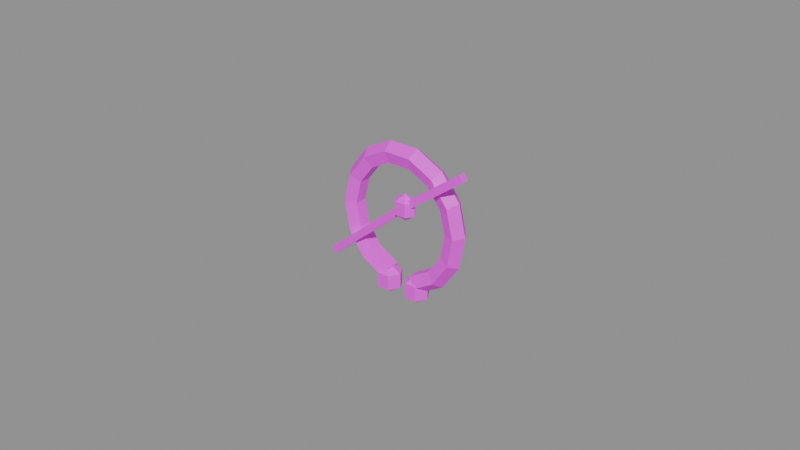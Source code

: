 # Source: item.copper_brooch.blend  (saved by Blender 5.2.45; exported with 4.5.12 LTS)
import bpy
from mathutils import Matrix  # noqa: F401  (used for matrix-valued properties, if any)

bpy.ops.wm.read_factory_settings(use_empty=True)
scene = bpy.context.scene
scene.name = 'Scene'

# ---- images (referenced by path relative to the original .blend; pixels are not part of the script)
import os
ASSET_DIR = os.environ.get("B2B_ASSET_DIR", "")  # directory of the original .blend (textures are referenced by path, not embedded)
HERE = os.path.dirname(os.path.abspath(__file__))  # packed textures are extracted next to this script under _unpacked/

def load_image(name, relpath, width, height, colorspace="sRGB"):
    """Load a texture the original file referenced (path relative to the .blend, or extracted next to this script)."""
    p = next((c for c in (os.path.join(HERE, relpath), os.path.join(ASSET_DIR, relpath)) if relpath and os.path.exists(c)), "")
    if p:
        img = bpy.data.images.load(p, check_existing=True)
        img.name = name
    else:  # same state as the original file: an image datablock whose file is absent (Cycles renders it pink)
        img = bpy.data.images.new(name, width, height)
        img.source = "FILE"
        img.filepath = "//" + (relpath or name)
    img.colorspace_settings.name = colorspace
    return img
img_palette_png = load_image('palette.png', 'palette.png', 1024, 1024, 'sRGB')

# ---- materials (node trees are filled in below, after node groups)
mat_palette = bpy.data.materials.new('palette')

# ---- material node trees
mat_palette.use_nodes = True; mat_palette.node_tree.nodes.clear()
_N = mat_palette.node_tree.nodes; _L = mat_palette.node_tree.links
n0 = _N.new('ShaderNodeBsdfPrincipled'); n0.name = 'Principled BSDF'; n0.location = (-200, 100)
n0.inputs[10].default_value = 0.005
n1 = _N.new('ShaderNodeOutputMaterial'); n1.name = 'Material Output'; n1.location = (200, 100)
n2 = _N.new('ShaderNodeTexImage'); n2.name = 'Image Texture'; n2.location = (0, 0)
n2.image = img_palette_png
n2.interpolation = 'Closest'
_L.new(n0.outputs[0], n1.inputs[0])
_L.new(n2.outputs[0], n0.inputs[0])
n1.is_active_output = True

# ---- meshes
me_item_copper_brooch = bpy.data.meshes.new('item.copper_brooch')
me_item_copper_brooch.from_pydata([(0.004006, 0.00365, -0.01555), (0.005729, 0.004887, -0.01894), (0.006795, 0.001649, -0.02103), (0.005729, -0.001589, -0.01894), (0.004006, -0.000352, -0.01555), (0.01094, 0.00365, -0.01165), (0.01332, 0.004887, -0.01455), (0.01479, 0.001649, -0.01635), (0.01332, -0.001589, -0.01455), (0.01094, -0.000352, -0.01165), (0.01525, 0.00365, -0.005422), (0.01857, 0.004887, -0.00697), (0.02062, 0.001649, -0.007927), (0.01857, -0.001589, -0.00697), (0.01525, -0.000352, -0.005422), (0.01665, 0.00365, 0.002162), (0.02027, 0.004887, 0.002267), (0.02251, 0.001649, 0.002332), (0.02027, -0.001589, 0.002267), (0.01665, -0.000352, 0.002162), (0.01486, 0.00365, 0.009654), (0.0181, 0.004887, 0.01139), (0.0201, 0.001649, 0.01247), (0.0181, -0.001589, 0.01139), (0.01486, -0.000352, 0.009654), (0.01024, 0.00365, 0.01562), (0.01247, 0.004887, 0.01866), (0.01384, 0.001649, 0.02054), (0.01247, -0.001589, 0.01866), (0.01024, -0.000352, 0.01562), (0.003662, 0.00365, 0.01892), (0.004455, 0.004887, 0.02268), (0.004945, 0.001649, 0.025), (0.004455, -0.001589, 0.02268), (0.003662, -0.000352, 0.01892), (-0.003612, 0.00365, 0.01892), (-0.004404, 0.004887, 0.02268), (-0.004894, 0.001649, 0.025), (-0.004404, -0.001589, 0.02268), (-0.003612, -0.000352, 0.01892), (-0.01019, 0.00365, 0.01562), (-0.01242, 0.004887, 0.01866), (-0.01379, 0.001649, 0.02054), (-0.01242, -0.001589, 0.01866), (-0.01019, -0.000352, 0.01562), (-0.01481, 0.00365, 0.009654), (-0.01805, 0.004887, 0.01139), (-0.02005, 0.001649, 0.01247), (-0.01805, -0.001589, 0.01139), (-0.01481, -0.000352, 0.009654), (-0.0166, 0.00365, 0.002162), (-0.02022, 0.004887, 0.002267), (-0.02246, 0.001649, 0.002332), (-0.02022, -0.001589, 0.002267), (-0.0166, -0.000352, 0.002162), (-0.0152, 0.00365, -0.005422), (-0.01852, 0.004887, -0.00697), (-0.02057, 0.001649, -0.007927), (-0.01852, -0.001589, -0.00697), (-0.0152, -0.000352, -0.005422), (-0.01089, 0.00365, -0.01165), (-0.01327, 0.004887, -0.01455), (-0.01474, 0.001649, -0.01635), (-0.01327, -0.001589, -0.01455), (-0.01089, -0.000352, -0.01165), (-0.003955, 0.00365, -0.01555), (-0.005679, 0.004887, -0.01894), (-0.006744, 0.001649, -0.02103), (-0.005679, -0.001589, -0.01894), (-0.003955, -0.000352, -0.01555), (0.009202, 0.001649, -0.01773), (0.007227, 0.005, -0.01773), (0.003279, 0.005, -0.01773), (0.001304, 0.001649, -0.01773), (0.003279, -0.001702, -0.01773), (0.007227, -0.001702, -0.01773), (0.009202, 0.001649, -0.02258), (0.007227, 0.005, -0.02258), (0.003279, 0.005, -0.02258), (0.001304, 0.001649, -0.02258), (0.003279, -0.001702, -0.02258), (0.007227, -0.001702, -0.02258), (0.005253, 0.001649, -0.01531), (0.005253, 0.001649, -0.025), (-0.001254, 0.001649, -0.01773), (-0.003228, 0.005, -0.01773), (-0.007176, 0.005, -0.01773), (-0.009151, 0.001649, -0.01773), (-0.007176, -0.001702, -0.01773), (-0.003228, -0.001702, -0.01773), (-0.001254, 0.001649, -0.02258), (-0.003228, 0.005, -0.02258), (-0.007176, 0.005, -0.02258), (-0.009151, 0.001649, -0.02258), (-0.007176, -0.001702, -0.02258), (-0.003228, -0.001702, -0.02258), (-0.005202, 0.001649, -0.01531), (-0.005202, 0.001649, -0.025), (-0.025, -0.000339, -0.01458), (-0.02358, -0.000339, -0.0165), (-0.02358, -0.002746, -0.0165), (-0.025, -0.002746, -0.01458), (0.00339, -0.001403, 0.009114), (0.004766, -0.001403, 0.007166), (0.004766, -0.00381, 0.007166), (0.00339, -0.00381, 0.009114), (0.02369, -0.001403, 0.02421), (0.025, -0.001403, 0.02221), (0.025, -0.00381, 0.02221), (0.02369, -0.00381, 0.02421), (0.007588, -0.002606, 0.01029), (0.005833, -0.0002128, 0.01029), (0.002323, -0.0002128, 0.01029), (0.0005684, -0.002606, 0.01029), (0.002323, -0.005, 0.01029), (0.005833, -0.005, 0.01029), (0.007588, -0.002606, 0.005987), (0.005833, -0.0002128, 0.005987), (0.002323, -0.0002128, 0.005987), (0.0005684, -0.002606, 0.005987), (0.002323, -0.005, 0.005987), (0.005833, -0.005, 0.005987), (0.004078, -0.002606, 0.01245), (0.004078, -0.002606, 0.003834)], [], [(0, 5, 6, 1), (1, 6, 7, 2), (2, 7, 8, 3), (3, 8, 9, 4), (4, 9, 5, 0), (5, 10, 11, 6), (6, 11, 12, 7), (7, 12, 13, 8), (8, 13, 14, 9), (9, 14, 10, 5), (10, 15, 16, 11), (11, 16, 17, 12), (12, 17, 18, 13), (13, 18, 19, 14), (14, 19, 15, 10), (15, 20, 21, 16), (16, 21, 22, 17), (17, 22, 23, 18), (18, 23, 24, 19), (19, 24, 20, 15), (20, 25, 26, 21), (21, 26, 27, 22), (22, 27, 28, 23), (23, 28, 29, 24), (24, 29, 25, 20), (25, 30, 31, 26), (26, 31, 32, 27), (27, 32, 33, 28), (28, 33, 34, 29), (29, 34, 30, 25), (30, 35, 36, 31), (31, 36, 37, 32), (32, 37, 38, 33), (33, 38, 39, 34), (34, 39, 35, 30), (35, 40, 41, 36), (36, 41, 42, 37), (37, 42, 43, 38), (38, 43, 44, 39), (39, 44, 40, 35), (40, 45, 46, 41), (41, 46, 47, 42), (42, 47, 48, 43), (43, 48, 49, 44), (44, 49, 45, 40), (45, 50, 51, 46), (46, 51, 52, 47), (47, 52, 53, 48), (48, 53, 54, 49), (49, 54, 50, 45), (50, 55, 56, 51), (51, 56, 57, 52), (52, 57, 58, 53), (53, 58, 59, 54), (54, 59, 55, 50), (55, 60, 61, 56), (56, 61, 62, 57), (57, 62, 63, 58), (58, 63, 64, 59), (59, 64, 60, 55), (60, 65, 66, 61), (61, 66, 67, 62), (62, 67, 68, 63), (63, 68, 69, 64), (64, 69, 65, 60), (0, 1, 2, 3, 4), (69, 68, 67, 66, 65), (82, 70, 71), (83, 77, 76), (70, 76, 77, 71), (82, 71, 72), (83, 78, 77), (71, 77, 78, 72), (82, 72, 73), (83, 79, 78), (72, 78, 79, 73), (82, 73, 74), (83, 80, 79), (73, 79, 80, 74), (82, 74, 75), (83, 81, 80), (74, 80, 81, 75), (82, 75, 70), (83, 76, 81), (75, 81, 76, 70), (96, 84, 85), (97, 91, 90), (84, 90, 91, 85), (96, 85, 86), (97, 92, 91), (85, 91, 92, 86), (96, 86, 87), (97, 93, 92), (86, 92, 93, 87), (96, 87, 88), (97, 94, 93), (87, 93, 94, 88), (96, 88, 89), (97, 95, 94), (88, 94, 95, 89), (96, 89, 84), (97, 90, 95), (89, 95, 90, 84), (98, 102, 103, 99), (99, 103, 104, 100), (100, 104, 105, 101), (101, 105, 102, 98), (102, 106, 107, 103), (103, 107, 108, 104), (104, 108, 109, 105), (105, 109, 106, 102), (98, 99, 100, 101), (109, 108, 107, 106), (122, 110, 111), (123, 117, 116), (110, 116, 117, 111), (122, 111, 112), (123, 118, 117), (111, 117, 118, 112), (122, 112, 113), (123, 119, 118), (112, 118, 119, 113), (122, 113, 114), (123, 120, 119), (113, 119, 120, 114), (122, 114, 115), (123, 121, 120), (114, 120, 121, 115), (122, 115, 110), (123, 116, 121), (115, 121, 116, 110)])
_uv = me_item_copper_brooch.uv_layers.new(name='UVMap')
_uv.uv.foreach_set('vector', [0.3125, 0.05556, 0.3125, 0.05556, 0.3125, 0.05556, 0.3125, 0.05556, 0.3125, 0.05556, 0.3125, 0.05556, 0.3125, 0.05556, 0.3125, 0.05556, 0.1875, 0.05556, 0.1875, 0.05556, 0.1875, 0.05556, 0.1875, 0.05556, 0.3125, 0.1667, 0.3125, 0.1667, 0.3125, 0.1667, 0.3125, 0.1667, 0.1875, 0.05556, 0.1875, 0.05556, 0.1875, 0.05556, 0.1875, 0.05556, 0.1875, 0.05556, 0.1875, 0.05556, 0.1875, 0.05556, 0.1875, 0.05556, 0.3125, 0.05556, 0.3125, 0.05556, 0.3125, 0.05556, 0.3125, 0.05556, 0.1875, 0.05556, 0.1875, 0.05556, 0.1875, 0.05556, 0.1875, 0.05556, 0.3125, 0.1667, 0.3125, 0.1667, 0.3125, 0.1667, 0.3125, 0.1667, 0.1875, 0.05556, 0.1875, 0.05556, 0.1875, 0.05556, 0.1875, 0.05556, 0.1875, 0.05556, 0.1875, 0.05556, 0.1875, 0.05556, 0.1875, 0.05556, 0.1875, 0.05556, 0.1875, 0.05556, 0.1875, 0.05556, 0.1875, 0.05556, 0.3125, 0.05556, 0.3125, 0.05556, 0.3125, 0.05556, 0.3125, 0.05556, 0.1875, 0.05556, 0.1875, 0.05556, 0.1875, 0.05556, 0.1875, 0.05556, 0.1875, 0.05556, 0.1875, 0.05556, 0.1875, 0.05556, 0.1875, 0.05556, 0.3125, 0.05556, 0.3125, 0.05556, 0.3125, 0.05556, 0.3125, 0.05556, 0.1875, 0.05556, 0.1875, 0.05556, 0.1875, 0.05556, 0.1875, 0.05556, 0.3125, 0.1667, 0.3125, 0.1667, 0.3125, 0.1667, 0.3125, 0.1667, 0.1875, 0.05556, 0.1875, 0.05556, 0.1875, 0.05556, 0.1875, 0.05556, 0.1875, 0.05556, 0.1875, 0.05556, 0.1875, 0.05556, 0.1875, 0.05556, 0.1875, 0.05556, 0.1875, 0.05556, 0.1875, 0.05556, 0.1875, 0.05556, 0.1875, 0.05556, 0.1875, 0.05556, 0.1875, 0.05556, 0.1875, 0.05556, 0.1875, 0.05556, 0.1875, 0.05556, 0.1875, 0.05556, 0.1875, 0.05556, 0.3125, 0.05556, 0.3125, 0.05556, 0.3125, 0.05556, 0.3125, 0.05556, 0.1875, 0.05556, 0.1875, 0.05556, 0.1875, 0.05556, 0.1875, 0.05556, 0.1875, 0.05556, 0.1875, 0.05556, 0.1875, 0.05556, 0.1875, 0.05556, 0.1875, 0.05556, 0.1875, 0.05556, 0.1875, 0.05556, 0.1875, 0.05556, 0.3125, 0.1667, 0.3125, 0.1667, 0.3125, 0.1667, 0.3125, 0.1667, 0.1875, 0.05556, 0.1875, 0.05556, 0.1875, 0.05556, 0.1875, 0.05556, 0.3125, 0.05556, 0.3125, 0.05556, 0.3125, 0.05556, 0.3125, 0.05556, 0.3125, 0.1667, 0.3125, 0.1667, 0.3125, 0.1667, 0.3125, 0.1667, 0.3125, 0.1667, 0.3125, 0.1667, 0.3125, 0.1667, 0.3125, 0.1667, 0.1875, 0.05556, 0.1875, 0.05556, 0.1875, 0.05556, 0.1875, 0.05556, 0.3125, 0.1667, 0.3125, 0.1667, 0.3125, 0.1667, 0.3125, 0.1667, 0.1875, 0.05556, 0.1875, 0.05556, 0.1875, 0.05556, 0.1875, 0.05556, 0.3125, 0.1667, 0.3125, 0.1667, 0.3125, 0.1667, 0.3125, 0.1667, 0.3125, 0.1667, 0.3125, 0.1667, 0.3125, 0.1667, 0.3125, 0.1667, 0.3125, 0.05556, 0.3125, 0.05556, 0.3125, 0.05556, 0.3125, 0.05556, 0.3125, 0.1667, 0.3125, 0.1667, 0.3125, 0.1667, 0.3125, 0.1667, 0.3125, 0.05556, 0.3125, 0.05556, 0.3125, 0.05556, 0.3125, 0.05556, 0.3125, 0.1667, 0.3125, 0.1667, 0.3125, 0.1667, 0.3125, 0.1667, 0.1875, 0.05556, 0.1875, 0.05556, 0.1875, 0.05556, 0.1875, 0.05556, 0.1875, 0.05556, 0.1875, 0.05556, 0.1875, 0.05556, 0.1875, 0.05556, 0.1875, 0.05556, 0.1875, 0.05556, 0.1875, 0.05556, 0.1875, 0.05556, 0.3125, 0.1667, 0.3125, 0.1667, 0.3125, 0.1667, 0.3125, 0.1667, 0.3125, 0.1667, 0.3125, 0.1667, 0.3125, 0.1667, 0.3125, 0.1667, 0.1875, 0.05556, 0.1875, 0.05556, 0.1875, 0.05556, 0.1875, 0.05556, 0.3125, 0.05556, 0.3125, 0.05556, 0.3125, 0.05556, 0.3125, 0.05556, 0.3125, 0.1667, 0.3125, 0.1667, 0.3125, 0.1667, 0.3125, 0.1667, 0.1875, 0.05556, 0.1875, 0.05556, 0.1875, 0.05556, 0.1875, 0.05556, 0.1875, 0.05556, 0.1875, 0.05556, 0.1875, 0.05556, 0.1875, 0.05556, 0.3125, 0.1667, 0.3125, 0.1667, 0.3125, 0.1667, 0.3125, 0.1667, 0.1875, 0.05556, 0.1875, 0.05556, 0.1875, 0.05556, 0.1875, 0.05556, 0.3125, 0.1667, 0.3125, 0.1667, 0.3125, 0.1667, 0.3125, 0.1667, 0.1875, 0.05556, 0.1875, 0.05556, 0.1875, 0.05556, 0.1875, 0.05556, 0.3125, 0.1667, 0.3125, 0.1667, 0.3125, 0.1667, 0.3125, 0.1667, 0.1875, 0.05556, 0.1875, 0.05556, 0.1875, 0.05556, 0.1875, 0.05556, 0.1875, 0.05556, 0.1875, 0.05556, 0.1875, 0.05556, 0.1875, 0.05556, 0.1875, 0.05556, 0.1875, 0.05556, 0.1875, 0.05556, 0.1875, 0.05556, 0.1875, 0.05556, 0.1875, 0.05556, 0.1875, 0.05556, 0.1875, 0.05556, 0.3125, 0.1667, 0.3125, 0.1667, 0.3125, 0.1667, 0.3125, 0.1667, 0.3125, 0.1667, 0.3125, 0.1667, 0.3125, 0.1667, 0.3125, 0.1667, 0.1875, 0.05556, 0.1875, 0.05556, 0.1875, 0.05556, 0.1875, 0.05556, 0.3125, 0.05556, 0.3125, 0.05556, 0.3125, 0.05556, 0.3125, 0.05556, 0.1875, 0.05556, 0.1875, 0.05556, 0.1875, 0.05556, 0.1875, 0.05556, 0.1875, 0.05556, 0.1875, 0.05556, 0.1875, 0.05556, 0.1875, 0.05556, 0.1875, 0.05556, 0.3125, 0.05556, 0.3125, 0.05556, 0.3125, 0.05556, 0.3125, 0.05556, 0.3125, 0.05556, 0.1875, 0.05556, 0.1875, 0.05556, 0.1875, 0.05556, 0.1875, 0.05556, 0.1875, 0.05556, 0.1875, 0.05556, 0.3125, 0.1667, 0.3125, 0.1667, 0.3125, 0.1667, 0.3125, 0.1667, 0.3125, 0.1667, 0.3125, 0.1667, 0.3125, 0.1667, 0.1875, 0.05556, 0.1875, 0.05556, 0.1875, 0.05556, 0.3125, 0.1667, 0.3125, 0.1667, 0.3125, 0.1667, 0.3125, 0.1667, 0.1875, 0.05556, 0.1875, 0.05556, 0.1875, 0.05556, 0.1875, 0.05556, 0.1875, 0.05556, 0.1875, 0.05556, 0.1875, 0.05556, 0.1875, 0.05556, 0.1875, 0.05556, 0.1875, 0.05556, 0.1875, 0.05556, 0.1875, 0.05556, 0.1875, 0.05556, 0.1875, 0.05556, 0.1875, 0.05556, 0.1875, 0.05556, 0.1875, 0.05556, 0.1875, 0.05556, 0.1875, 0.05556, 0.1875, 0.05556, 0.1875, 0.05556, 0.1875, 0.05556, 0.1875, 0.05556, 0.3125, 0.1667, 0.3125, 0.1667, 0.3125, 0.1667, 0.1875, 0.05556, 0.1875, 0.05556, 0.1875, 0.05556, 0.1875, 0.05556, 0.1875, 0.05556, 0.1875, 0.05556, 0.1875, 0.05556, 0.1875, 0.05556, 0.1875, 0.05556, 0.1875, 0.05556, 0.3125, 0.1667, 0.3125, 0.1667, 0.3125, 0.1667, 0.3125, 0.1667, 0.1875, 0.05556, 0.1875, 0.05556, 0.1875, 0.05556, 0.3125, 0.1667, 0.3125, 0.1667, 0.3125, 0.1667, 0.3125, 0.1667, 0.3125, 0.1667, 0.3125, 0.1667, 0.3125, 0.1667, 0.1875, 0.05556, 0.1875, 0.05556, 0.1875, 0.05556, 0.1875, 0.05556, 0.1875, 0.05556, 0.1875, 0.05556, 0.3125, 0.1667, 0.3125, 0.1667, 0.3125, 0.1667, 0.3125, 0.1667, 0.1875, 0.05556, 0.1875, 0.05556, 0.1875, 0.05556, 0.3125, 0.1667, 0.3125, 0.1667, 0.3125, 0.1667, 0.3125, 0.1667, 0.3125, 0.1667, 0.3125, 0.1667, 0.3125, 0.1667, 0.3125, 0.1667, 0.3125, 0.1667, 0.3125, 0.1667, 0.3125, 0.1667, 0.3125, 0.1667, 0.3125, 0.1667, 0.1875, 0.05556, 0.1875, 0.05556, 0.1875, 0.05556, 0.1875, 0.05556, 0.1875, 0.05556, 0.1875, 0.05556, 0.1875, 0.05556, 0.3125, 0.1667, 0.3125, 0.1667, 0.3125, 0.1667, 0.3125, 0.1667, 0.3125, 0.1667, 0.3125, 0.1667, 0.3125, 0.1667, 0.1875, 0.05556, 0.1875, 0.05556, 0.1875, 0.05556, 0.1875, 0.05556, 0.1875, 0.05556, 0.1875, 0.05556, 0.1875, 0.05556, 0.1875, 0.05556, 0.1875, 0.05556, 0.1875, 0.05556, 0.3125, 0.05556, 0.3125, 0.05556, 0.3125, 0.05556, 0.3125, 0.05556, 0.3125, 0.05556, 0.3125, 0.05556, 0.3125, 0.05556, 0.3125, 0.05556, 0.3125, 0.05556, 0.3125, 0.05556, 0.3125, 0.05556, 0.3125, 0.05556, 0.3125, 0.05556, 0.3125, 0.05556, 0.3125, 0.05556, 0.3125, 0.05556, 0.3125, 0.05556, 0.3125, 0.05556, 0.3125, 0.05556, 0.3125, 0.05556, 0.3125, 0.05556, 0.3125, 0.05556, 0.3125, 0.05556, 0.3125, 0.05556, 0.3125, 0.05556, 0.3125, 0.05556, 0.3125, 0.05556, 0.3125, 0.05556, 0.3125, 0.05556, 0.3125, 0.05556, 0.3125, 0.05556, 0.3125, 0.05556, 0.3125, 0.05556, 0.3125, 0.05556, 0.3125, 0.05556, 0.3125, 0.05556, 0.3125, 0.05556, 0.3125, 0.05556, 0.3125, 0.05556, 0.3125, 0.05556, 0.3125, 0.1667, 0.3125, 0.1667, 0.3125, 0.1667, 0.3125, 0.1667, 0.3125, 0.1667, 0.3125, 0.1667, 0.3125, 0.1667, 0.3125, 0.1667, 0.3125, 0.1667, 0.3125, 0.1667, 0.3125, 0.1667, 0.3125, 0.1667, 0.3125, 0.1667, 0.3125, 0.1667, 0.3125, 0.1667, 0.3125, 0.1667, 0.3125, 0.1667, 0.3125, 0.1667, 0.3125, 0.1667, 0.3125, 0.1667, 0.3125, 0.1667, 0.3125, 0.1667, 0.3125, 0.1667, 0.3125, 0.1667, 0.3125, 0.1667, 0.3125, 0.1667, 0.3125, 0.1667, 0.3125, 0.1667, 0.3125, 0.1667, 0.3125, 0.1667, 0.3125, 0.1667, 0.3125, 0.1667, 0.3125, 0.1667, 0.3125, 0.1667, 0.3125, 0.1667, 0.3125, 0.1667, 0.3125, 0.1667, 0.3125, 0.1667, 0.3125, 0.1667, 0.3125, 0.1667, 0.3125, 0.1667, 0.3125, 0.1667, 0.3125, 0.1667, 0.3125, 0.1667, 0.3125, 0.1667, 0.3125, 0.1667, 0.3125, 0.1667, 0.3125, 0.1667, 0.3125, 0.1667, 0.3125, 0.1667, 0.3125, 0.1667, 0.3125, 0.1667, 0.3125, 0.1667, 0.3125, 0.1667, 0.3125, 0.1667, 0.3125, 0.1667, 0.3125, 0.1667, 0.3125, 0.1667, 0.3125, 0.1667, 0.3125, 0.1667])
me_item_copper_brooch.materials.append(mat_palette)
me_item_copper_brooch.update()

# ---- objects
ob_item_copper_brooch = bpy.data.objects.new('item.copper_brooch', me_item_copper_brooch)

# ---- transforms, parenting, visibility, modifiers, constraints
ob_item_copper_brooch.location = (0.0, 0.0, 0.0)

# ---- collection membership
scene.collection.objects.link(ob_item_copper_brooch)

# ---- scene / render settings (as saved in the file)
scene.frame_start = 1; scene.frame_end = 250; scene.frame_set(1)
scene.render.engine = 'BLENDER_EEVEE_NEXT'
scene.render.bake_bias = 0.0
scene.render.bake_samples = 0
scene.render.compositor_device = 'GPU'
scene.eevee.use_volume_custom_range = False
scene.eevee.fast_gi_thickness_near = 0.1
scene.eevee.fast_gi_thickness_far = 0.0
scene.eevee.ray_tracing_options.screen_trace_thickness = 0.1
bpy.context.view_layer.update()

# ---- added for rendering (the .blend has no active camera and no usable light): camera, sun + grey world if the file has none
cam_auto = bpy.data.cameras.new('AutoCamera')
cam_auto.lens = 50.0
cam_auto.sensor_width = 36.0
cam_auto.clip_end = 1000.0
ob_auto_camera = bpy.data.objects.new('AutoCamera', cam_auto)
scene.collection.objects.link(ob_auto_camera)
ob_auto_camera.location = (0.185045, -0.222054, 0.148036)
ob_auto_camera.rotation_euler = (1.09748, -7.21219e-08, 0.694738)
scene.camera = ob_auto_camera
light_auto_sun = bpy.data.lights.new('AutoSun', 'SUN')
light_auto_sun.energy = 3.0
light_auto_sun.angle = 0.0523599
ob_auto_sun = bpy.data.objects.new('AutoSun', light_auto_sun)
scene.collection.objects.link(ob_auto_sun)
ob_auto_sun.rotation_euler = (0.872665, 0.174533, 0.523599)
if scene.world is None:
    world_auto = bpy.data.worlds.new('AutoWorld')
    world_auto.color = (0.3, 0.3, 0.3)
    scene.world = world_auto
bpy.context.view_layer.update()
